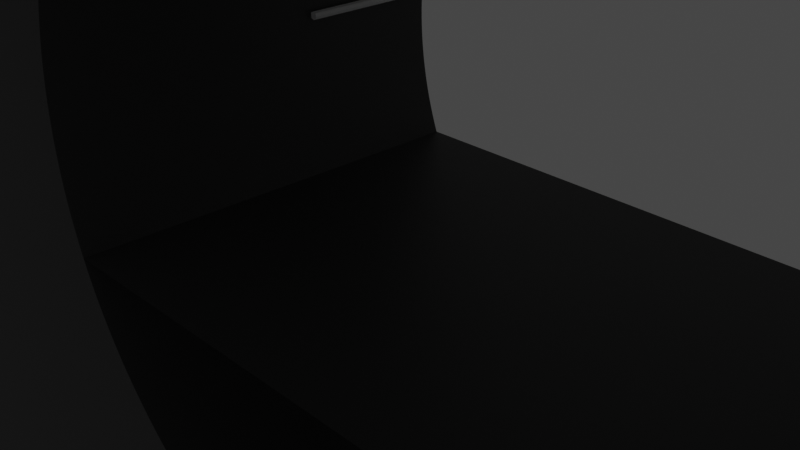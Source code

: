 # Source: sangaku_tunnel_exit.blend  (saved by Blender 3.4.6; exported with 4.5.12 LTS)
import bpy
from mathutils import Matrix  # noqa: F401  (used for matrix-valued properties, if any)

bpy.ops.wm.read_factory_settings(use_empty=True)
scene = bpy.context.scene
scene.name = 'Scene'

# ---- collections
col_collection = bpy.data.collections.new('Collection'); scene.collection.children.link(col_collection)

# ---- materials (node trees are filled in below, after node groups)
mat_tunnel = bpy.data.materials.new('Tunnel')
mat_tunnel.alpha_threshold = 0.0
mat_tunnel.use_transparent_shadow = False
mat_tunnel.roughness = 0.5
mat_tunnel.line_color = (0.0, 0.0, 0.0, 1.0)
mat_light = bpy.data.materials.new('Light')
mat_light.use_transparent_shadow = False

# ---- material node trees
mat_tunnel.use_nodes = True; mat_tunnel.node_tree.nodes.clear()
_N = mat_tunnel.node_tree.nodes; _L = mat_tunnel.node_tree.links
n0 = _N.new('ShaderNodeOutputMaterial'); n0.name = 'Material Output'; n0.location = (300, 300)
n1 = _N.new('ShaderNodeBsdfPrincipled'); n1.name = 'Principled BSDF'; n1.location = (10, 300)
n1.distribution = 'GGX'
n1.subsurface_method = 'RANDOM_WALK_SKIN'
n1.inputs[0].default_value = (0.04323, 0.04323, 0.04323, 1.0)
n1.inputs[3].default_value = 1.45
n1.inputs[27].default_value = (0.0, 0.0, 0.0, 1.0)
n1.inputs[28].default_value = 1.0
_L.new(n1.outputs[0], n0.inputs[0])
n0.is_active_output = True
mat_light.use_nodes = True; mat_light.node_tree.nodes.clear()
_N = mat_light.node_tree.nodes; _L = mat_light.node_tree.links
n0 = _N.new('ShaderNodeBsdfPrincipled'); n0.name = 'プリンシプルBSDF'; n0.location = (10, 300)
n0.distribution = 'GGX'
n0.subsurface_method = 'RANDOM_WALK_SKIN'
n0.inputs[0].default_value = (1.0, 1.0, 1.0, 1.0)
n0.inputs[3].default_value = 1.45
n0.inputs[27].default_value = (0.0, 0.0, 0.0, 1.0)
n0.inputs[28].default_value = 1.0
n1 = _N.new('ShaderNodeOutputMaterial'); n1.name = 'マテリアル出力'; n1.location = (300, 300)
_L.new(n0.outputs[0], n1.inputs[0])
n1.is_active_output = True

# ---- world
world_world = bpy.data.worlds.new('World'); scene.world = world_world
world_world.use_nodes = True; world_world.node_tree.nodes.clear()
_N = world_world.node_tree.nodes; _L = world_world.node_tree.links
n0 = _N.new('ShaderNodeOutputWorld'); n0.name = 'World Output'; n0.location = (300, 300)
n1 = _N.new('ShaderNodeBackground'); n1.name = 'Background'; n1.location = (10, 300)
n1.inputs[0].default_value = (0.05088, 0.05088, 0.05088, 1.0)
_L.new(n1.outputs[0], n0.inputs[0])
n0.is_active_output = True
world_world.color = (0.05088, 0.05088, 0.05088)
world_world.use_sun_shadow = False
world_world.sun_shadow_jitter_overblur = 0.0

# ---- cameras
cam_camera = bpy.data.cameras.new('Camera')
cam_camera.clip_end = 100.0
cam_camera.ortho_scale = 7.314

# ---- lights
light_light = bpy.data.lights.new('Light', 'POINT')
light_light.transmission_factor = 0.0
light_light.energy = 1000.0
light_light.shadow_soft_size = 0.1
light_light.shadow_maximum_resolution = 0.006
light_light.use_absolute_resolution = True

# ---- meshes
me_x = bpy.data.meshes.new('平面')
me_x.from_pydata([(-1.0, -1.0, 0.0), (1.0, -1.0, 0.0), (-1.0, 1.0, 0.0), (1.0, 1.0, 0.0)], [], [(0, 1, 3, 2)])
_uv = me_x.uv_layers.new(name='UVマップ')
_uv.uv.foreach_set('vector', [0.0, 0.0, 1.0, 0.0, 1.0, 1.0, 0.0, 1.0])
me_x.materials.append(mat_tunnel)
me_x.update()
me_x_1 = bpy.data.meshes.new('円柱')
me_x_1.from_pydata([(0.0, 0.05, -0.75), (0.0, 0.05, 0.75), (0.03536, 0.03536, -0.75), (0.03536, 0.03536, 0.75), (0.05, 0.0, -0.75), (0.05, 0.0, 0.75), (0.03536, -0.03536, -0.75), (0.03536, -0.03536, 0.75), (0.0, -0.05, -0.75), (0.0, -0.05, 0.75), (-0.03536, -0.03536, -0.75), (-0.03536, -0.03536, 0.75), (-0.05, 0.0, -0.75), (-0.05, 0.0, 0.75), (-0.03536, 0.03536, -0.75), (-0.03536, 0.03536, 0.75)], [], [(0, 1, 3, 2), (2, 3, 5, 4), (4, 5, 7, 6), (6, 7, 9, 8), (8, 9, 11, 10), (10, 11, 13, 12), (3, 1, 15, 13, 11, 9, 7, 5), (12, 13, 15, 14), (14, 15, 1, 0), (0, 2, 4, 6, 8, 10, 12, 14)])
_uv = me_x_1.uv_layers.new(name='UVマップ')
_uv.uv.foreach_set('vector', [1.0, 0.5, 1.0, 1.0, 0.875, 1.0, 0.875, 0.5, 0.875, 0.5, 0.875, 1.0, 0.75, 1.0, 0.75, 0.5, 0.75, 0.5, 0.75, 1.0, 0.625, 1.0, 0.625, 0.5, 0.625, 0.5, 0.625, 1.0, 0.5, 1.0, 0.5, 0.5, 0.5, 0.5, 0.5, 1.0, 0.375, 1.0, 0.375, 0.5, 0.375, 0.5, 0.375, 1.0, 0.25, 1.0, 0.25, 0.5, 0.4197, 0.4197, 0.25, 0.49, 0.08029, 0.4197, 0.01, 0.25, 0.08029, 0.08029, 0.25, 0.01, 0.4197, 0.08029, 0.49, 0.25, 0.25, 0.5, 0.25, 1.0, 0.125, 1.0, 0.125, 0.5, 0.125, 0.5, 0.125, 1.0, 0.0, 1.0, 0.0, 0.5, 0.75, 0.49, 0.9197, 0.4197, 0.99, 0.25, 0.9197, 0.08029, 0.75, 0.01, 0.5803, 0.08029, 0.51, 0.25, 0.5803, 0.4197])
me_x_1.materials.append(mat_light)
me_x_1.update()
me_002 = bpy.data.meshes.new('円柱.002')
me_002.from_pydata([(0.0, 0.05, -0.75), (0.0, 0.05, 0.75), (0.03536, 0.03536, -0.75), (0.03536, 0.03536, 0.75), (0.05, 0.0, -0.75), (0.05, 0.0, 0.75), (0.03536, -0.03536, -0.75), (0.03536, -0.03536, 0.75), (0.0, -0.05, -0.75), (0.0, -0.05, 0.75), (-0.03536, -0.03536, -0.75), (-0.03536, -0.03536, 0.75), (-0.05, 0.0, -0.75), (-0.05, 0.0, 0.75), (-0.03536, 0.03536, -0.75), (-0.03536, 0.03536, 0.75)], [], [(0, 1, 3, 2), (2, 3, 5, 4), (4, 5, 7, 6), (6, 7, 9, 8), (8, 9, 11, 10), (10, 11, 13, 12), (3, 1, 15, 13, 11, 9, 7, 5), (12, 13, 15, 14), (14, 15, 1, 0), (0, 2, 4, 6, 8, 10, 12, 14)])
_uv = me_002.uv_layers.new(name='UVマップ')
_uv.uv.foreach_set('vector', [1.0, 0.5, 1.0, 1.0, 0.875, 1.0, 0.875, 0.5, 0.875, 0.5, 0.875, 1.0, 0.75, 1.0, 0.75, 0.5, 0.75, 0.5, 0.75, 1.0, 0.625, 1.0, 0.625, 0.5, 0.625, 0.5, 0.625, 1.0, 0.5, 1.0, 0.5, 0.5, 0.5, 0.5, 0.5, 1.0, 0.375, 1.0, 0.375, 0.5, 0.375, 0.5, 0.375, 1.0, 0.25, 1.0, 0.25, 0.5, 0.4197, 0.4197, 0.25, 0.49, 0.08029, 0.4197, 0.01, 0.25, 0.08029, 0.08029, 0.25, 0.01, 0.4197, 0.08029, 0.49, 0.25, 0.25, 0.5, 0.25, 1.0, 0.125, 1.0, 0.125, 0.5, 0.125, 0.5, 0.125, 1.0, 0.0, 1.0, 0.0, 0.5, 0.75, 0.49, 0.9197, 0.4197, 0.99, 0.25, 0.9197, 0.08029, 0.75, 0.01, 0.5803, 0.08029, 0.51, 0.25, 0.5803, 0.4197])
me_002.materials.append(mat_light)
me_002.update()
me_001 = bpy.data.meshes.new('立方体.001')
me_001.from_pydata([(-2.5, -2.5, -2.5), (-2.5, -2.5, 2.5), (-2.5, 2.5, -2.5), (-2.5, 2.5, 2.5), (2.5, -2.5, -2.5), (2.5, -2.5, 2.5), (2.5, 2.5, -2.5), (2.5, 2.5, 2.5), (-0.5622, 2.5, 0.2864), (-0.5625, 2.5, 0.3125), (-0.5622, 2.5, 0.3386), (-0.5612, 2.5, 0.2604), (-0.5612, 2.5, 0.3646), (-0.5596, 2.5, 0.2343), (-0.5574, 2.5, 0.2084), (-0.5574, 2.5, 0.4166), (-0.551, 2.5, 0.1566), (-0.551, 2.5, 0.4684), (-0.5545, 2.5, 0.1824), (-0.5545, 2.5, 0.4426), (-0.5596, 2.5, 0.3907), (-0.5421, 2.5, 0.5198), (-0.5367, 2.5, 0.0797), (-0.5307, 2.5, 0.5707), (-0.5421, 2.5, 0.1052), (-0.5367, 2.5, 0.5453), (-0.524, 2.5, 0.02912), (-0.5089, 2.5, -0.02079), (-0.5089, 2.5, 0.6458), (-0.5167, 2.5, 0.004073), (-0.5167, 2.5, 0.6209), (-0.5307, 2.5, 0.05433), (-0.524, 2.5, 0.5959), (-0.5004, 2.5, -0.04545), (-0.5469, 2.5, 0.1309), (-0.5469, 2.5, 0.4941), (-0.5004, 2.5, 0.6704), (-0.4913, 2.5, -0.06989), (-0.4913, 2.5, 0.6949), (-0.4713, 2.5, -0.1181), (-0.4713, 2.5, 0.7431), (-0.4816, 2.5, -0.0941), (-0.4816, 2.5, 0.7191), (-0.4491, 2.5, -0.1652), (-0.4491, 2.5, 0.7902), (-0.4245, 2.5, -0.2112), (-0.4245, 2.5, 0.8362), (-0.437, 2.5, -0.1884), (-0.437, 2.5, 0.8134), (-0.4605, 2.5, -0.1418), (-0.4605, 2.5, 0.7668), (-0.3977, 2.5, 0.8809), (-0.3834, 2.5, -0.2778), (-0.3687, 2.5, 0.9243), (-0.3977, 2.5, -0.2559), (-0.3834, 2.5, 0.9028), (-0.3376, 2.5, 0.9662), (-0.3534, 2.5, -0.3204), (-0.3045, 2.5, 1.006), (-0.2695, 2.5, 1.045), (-0.2873, 2.5, 1.026), (-0.3213, 2.5, 0.9865), (-0.3687, 2.5, -0.2993), (-0.3534, 2.5, 0.9454), (-0.4113, 2.5, -0.2337), (-0.4113, 2.5, 0.8587), (-0.2135, 2.5, 1.1), (-0.2326, 2.5, 1.082), (-0.174, 2.5, 1.134), (-0.1329, 2.5, 1.166), (-0.1537, 2.5, 1.15), (-0.194, 2.5, 1.117), (-0.09029, 2.5, 1.196), (-0.04623, 2.5, 1.224), (-0.06844, 2.5, 1.21), (-0.000859, 2.5, 1.25), (0.04572, 2.5, 1.273), (0.02229, 2.5, 1.262), (-0.0237, 2.5, 1.237), (-0.1118, 2.5, 1.181), (0.1176, 2.5, 1.304), (0.0934, 2.5, 1.294), (0.1667, 2.5, 1.321), (0.2166, 2.5, 1.337), (0.1916, 2.5, 1.329), (0.1421, 2.5, 1.313), (0.2672, 2.5, 1.349), (0.3184, 2.5, 1.359), (0.2927, 2.5, 1.355), (0.3699, 2.5, 1.367), (0.4218, 2.5, 1.372), (0.3959, 2.5, 1.37), (0.3441, 2.5, 1.363), (0.2418, 2.5, 1.343), (0.06943, 2.5, 1.284), (0.5, 2.5, 1.375), (0.4739, 2.5, 1.375), (0.5521, 2.5, 1.374), (0.6041, 2.5, 1.37), (0.5782, 2.5, 1.372), (0.5261, 2.5, 1.375), (0.6559, 2.5, 1.363), (0.7073, 2.5, 1.355), (0.6816, 2.5, 1.359), (0.7582, 2.5, 1.343), (0.8084, 2.5, 1.329), (0.7834, 2.5, 1.337), (0.7328, 2.5, 1.349), (0.6301, 2.5, 1.367), (0.8824, 2.5, 1.304), (0.8579, 2.5, 1.313), (0.9306, 2.5, 1.284), (0.9777, 2.5, 1.262), (0.9543, 2.5, 1.273), (0.9066, 2.5, 1.294), (1.024, 2.5, 1.237), (1.068, 2.5, 1.21), (1.046, 2.5, 1.224), (1.112, 2.5, 1.181), (1.133, 2.5, 1.166), (1.09, 2.5, 1.196), (1.001, 2.5, 1.25), (0.8333, 2.5, 1.321), (0.4479, 2.5, 1.374), (-0.2513, 2.5, 1.064), (-0.3376, 2.5, -0.3412), (-0.3213, 2.5, -0.3615), (-0.3045, 2.5, -0.3815), (-0.2873, 2.5, -0.401), (-0.2326, 2.5, -0.457), (-0.2513, 2.5, -0.4388), (-0.2695, 2.5, -0.4201), (-0.194, 2.5, -0.492), (-0.1537, 2.5, -0.5251), (-0.174, 2.5, -0.5088), (-0.1118, 2.5, -0.5562), (-0.04623, 2.5, -0.5988), (-0.06844, 2.5, -0.5852), (-0.09029, 2.5, -0.5709), (-0.1329, 2.5, -0.5409), (-0.2135, 2.5, -0.4748), (-0.000859, 2.5, -0.6245), (0.04572, 2.5, -0.648), (0.02229, 2.5, -0.6366), (0.0934, 2.5, -0.6691), (0.1421, 2.5, -0.6879), (0.1176, 2.5, -0.6788), (0.06943, 2.5, -0.6588), (0.1916, 2.5, -0.7042), (0.2672, 2.5, -0.7242), (0.2418, 2.5, -0.7182), (0.2166, 2.5, -0.7115), (0.3184, 2.5, -0.7344), (0.3699, 2.5, -0.742), (0.3441, 2.5, -0.7385), (0.2927, 2.5, -0.7296), (0.1667, 2.5, -0.6964), (-0.0237, 2.5, -0.612), (0.4218, 2.5, -0.7471), (0.4739, 2.5, -0.7497), (0.4479, 2.5, -0.7487), (0.5261, 2.5, -0.7497), (0.6041, 2.5, -0.7449), (0.5782, 2.5, -0.7471), (0.5521, 2.5, -0.7487), (0.5, 2.5, -0.75), (0.6559, 2.5, -0.7385), (0.7073, 2.5, -0.7296), (0.6816, 2.5, -0.7344), (0.7582, 2.5, -0.7182), (0.8333, 2.5, -0.6964), (0.8084, 2.5, -0.7042), (0.7834, 2.5, -0.7115), (0.7328, 2.5, -0.7242), (0.6301, 2.5, -0.742), (0.8824, 2.5, -0.6788), (0.9306, 2.5, -0.6588), (0.9066, 2.5, -0.6691), (0.9777, 2.5, -0.6366), (1.046, 2.5, -0.5988), (1.024, 2.5, -0.612), (1.001, 2.5, -0.6245), (0.9543, 2.5, -0.648), (1.09, 2.5, -0.5709), (1.133, 2.5, -0.5409), (1.112, 2.5, -0.5562), (1.174, 2.5, -0.5088), (1.174, 2.5, 1.134), (1.154, 2.5, -0.5251), (1.154, 2.5, 1.15), (1.068, 2.5, -0.5852), (0.8579, 2.5, -0.6879), (0.3959, 2.5, -0.7449), (1.214, 2.5, -0.4748), (1.214, 2.5, 1.1), (1.251, 2.5, -0.4388), (1.251, 2.5, 1.064), (1.233, 2.5, -0.457), (1.233, 2.5, 1.082), (1.305, 2.5, 1.006), (1.287, 2.5, -0.401), (1.287, 2.5, 1.026), (1.338, 2.5, -0.3412), (1.321, 2.5, -0.3615), (1.338, 2.5, 0.9662), (1.305, 2.5, -0.3815), (1.321, 2.5, 0.9865), (1.27, 2.5, -0.4201), (1.27, 2.5, 1.045), (1.369, 2.5, -0.2993), (1.369, 2.5, 0.9243), (1.398, 2.5, -0.2559), (1.398, 2.5, 0.8809), (1.383, 2.5, -0.2778), (1.383, 2.5, 0.9028), (1.437, 2.5, 0.8134), (1.424, 2.5, -0.2112), (1.424, 2.5, 0.8362), (1.46, 2.5, -0.1418), (1.449, 2.5, -0.1652), (1.46, 2.5, 0.7668), (1.437, 2.5, -0.1884), (1.449, 2.5, 0.7902), (1.411, 2.5, -0.2337), (1.411, 2.5, 0.8587), (1.353, 2.5, -0.3204), (1.353, 2.5, 0.9454), (1.482, 2.5, -0.0941), (1.482, 2.5, 0.7191), (1.5, 2.5, -0.04545), (1.5, 2.5, 0.6704), (1.491, 2.5, -0.06989), (1.491, 2.5, 0.6949), (1.517, 2.5, 0.004073), (1.517, 2.5, 0.6209), (1.537, 2.5, 0.5453), (1.531, 2.5, 0.05433), (1.531, 2.5, 0.5707), (1.524, 2.5, 0.02912), (1.524, 2.5, 0.5959), (1.509, 2.5, -0.02079), (1.509, 2.5, 0.6458), (1.547, 2.5, 0.1309), (1.542, 2.5, 0.1052), (1.547, 2.5, 0.4941), (1.555, 2.5, 0.1824), (1.555, 2.5, 0.4426), (1.551, 2.5, 0.1566), (1.551, 2.5, 0.4684), (1.56, 2.5, 0.2343), (1.56, 2.5, 0.3907), (1.562, 2.5, 0.3125), (1.562, 2.5, 0.2864), (1.562, 2.5, 0.3386), (1.561, 2.5, 0.2604), (1.561, 2.5, 0.3646), (1.557, 2.5, 0.4166), (1.557, 2.5, 0.2084), (1.542, 2.5, 0.5198), (1.471, 2.5, -0.1181), (1.537, 2.5, 0.0797), (1.471, 2.5, 0.7431), (1.194, 2.5, 1.117), (1.194, 2.5, -0.492), (-0.5367, -2.5, 0.5453), (-0.5167, -2.5, 0.6209), (-0.524, -2.5, 0.5959), (-0.5307, -2.5, 0.5707), (-0.5004, -2.5, 0.6704), (-0.4816, -2.5, 0.7191), (-0.4713, -2.5, 0.7431), (-0.4913, -2.5, 0.6949), (-0.5089, -2.5, 0.6458), (-0.4605, -2.5, 0.7668), (-0.437, -2.5, 0.8134), (-0.4491, -2.5, 0.7902), (-0.3977, -2.5, 0.8809), (-0.4113, -2.5, 0.8587), (-0.4245, -2.5, 0.8362), (-0.3687, -2.5, 0.9243), (-0.3376, -2.5, 0.9662), (-0.3213, -2.5, 0.9865), (-0.3534, -2.5, 0.9454), (-0.3834, -2.5, 0.9028), (-0.3045, -2.5, 1.006), (-0.2695, -2.5, 1.045), (-0.2873, -2.5, 1.026), (-0.2135, -2.5, 1.1), (-0.2326, -2.5, 1.082), (-0.2513, -2.5, 1.064), (-0.174, -2.5, 1.134), (-0.1329, -2.5, 1.166), (-0.1118, -2.5, 1.181), (-0.1537, -2.5, 1.15), (-0.194, -2.5, 1.117), (-0.04623, -2.5, 1.224), (-0.06844, -2.5, 1.21), (0.02229, -2.5, 1.262), (-0.000859, -2.5, 1.25), (-0.0237, -2.5, 1.237), (0.06943, -2.5, 1.284), (0.1176, -2.5, 1.304), (0.1421, -2.5, 1.313), (0.0934, -2.5, 1.294), (0.04572, -2.5, 1.273), (-0.09029, -2.5, 1.196), (0.1667, -2.5, 1.321), (0.2166, -2.5, 1.337), (0.1916, -2.5, 1.329), (0.2927, -2.5, 1.355), (0.2672, -2.5, 1.349), (0.2418, -2.5, 1.343), (0.3441, -2.5, 1.363), (0.3959, -2.5, 1.37), (0.4218, -2.5, 1.372), (0.3699, -2.5, 1.367), (0.3184, -2.5, 1.359), (0.5, -2.5, 1.375), (0.4739, -2.5, 1.375), (0.5782, -2.5, 1.372), (0.5521, -2.5, 1.374), (0.5261, -2.5, 1.375), (0.6301, -2.5, 1.367), (0.6816, -2.5, 1.359), (0.7073, -2.5, 1.355), (0.6559, -2.5, 1.363), (0.6041, -2.5, 1.37), (0.4479, -2.5, 1.374), (0.7834, -2.5, -0.7115), (0.7582, -2.5, -0.7182), (0.7582, -2.5, 1.343), (0.8084, -2.5, 1.329), (0.8333, -2.5, -0.6964), (0.8333, -2.5, 1.321), (0.8084, -2.5, -0.7042), (0.7834, -2.5, 1.337), (0.8824, -2.5, -0.6788), (0.9066, -2.5, 1.294), (0.9066, -2.5, -0.6691), (0.8824, -2.5, 1.304), (0.9543, -2.5, -0.648), (0.9777, -2.5, 1.262), (0.9777, -2.5, -0.6366), (0.9543, -2.5, 1.273), (0.9306, -2.5, -0.6588), (0.9306, -2.5, 1.284), (0.8579, -2.5, -0.6879), (0.8579, -2.5, 1.313), (0.7328, -2.5, -0.7242), (0.7328, -2.5, 1.349), (1.046, -2.5, -0.5988), (1.046, -2.5, 1.224), (1.024, -2.5, -0.612), (1.024, -2.5, 1.237), (1.112, -2.5, -0.5562), (1.09, -2.5, -0.5709), (1.09, -2.5, 1.196), (1.068, -2.5, -0.5852), (1.068, -2.5, 1.21), (1.133, -2.5, 1.166), (1.154, -2.5, -0.5251), (1.154, -2.5, 1.15), (1.194, -2.5, -0.492), (1.214, -2.5, 1.1), (1.214, -2.5, -0.4748), (1.194, -2.5, 1.117), (1.174, -2.5, -0.5088), (1.174, -2.5, 1.134), (1.133, -2.5, -0.5409), (1.112, -2.5, 1.181), (1.27, -2.5, -0.4201), (1.27, -2.5, 1.045), (1.251, -2.5, -0.4388), (1.251, -2.5, 1.064), (1.321, -2.5, -0.3615), (1.305, -2.5, -0.3815), (1.305, -2.5, 1.006), (1.287, -2.5, -0.401), (1.287, -2.5, 1.026), (1.338, -2.5, 0.9662), (1.353, -2.5, -0.3204), (1.353, -2.5, 0.9454), (1.383, -2.5, -0.2778), (1.383, -2.5, 0.9028), (1.398, -2.5, -0.2559), (1.398, -2.5, 0.8809), (1.369, -2.5, -0.2993), (1.369, -2.5, 0.9243), (1.338, -2.5, -0.3412), (1.321, -2.5, 0.9865), (1.233, -2.5, -0.457), (1.233, -2.5, 1.082), (1.424, -2.5, -0.2112), (1.437, -2.5, 0.8134), (1.437, -2.5, -0.1884), (1.424, -2.5, 0.8362), (1.471, -2.5, -0.1181), (1.471, -2.5, 0.7431), (1.46, -2.5, -0.1418), (1.46, -2.5, 0.7668), (1.449, -2.5, -0.1652), (1.449, -2.5, 0.7902), (1.5, -2.5, -0.04545), (1.491, -2.5, -0.06989), (1.491, -2.5, 0.6949), (1.509, -2.5, 0.6458), (1.517, -2.5, 0.004073), (1.517, -2.5, 0.6209), (1.509, -2.5, -0.02079), (1.5, -2.5, 0.6704), (1.482, -2.5, -0.0941), (1.482, -2.5, 0.7191), (1.531, -2.5, 0.05433), (1.537, -2.5, 0.5453), (1.537, -2.5, 0.0797), (1.531, -2.5, 0.5707), (1.551, -2.5, 0.1566), (1.551, -2.5, 0.4684), (1.547, -2.5, 0.1309), (1.547, -2.5, 0.4941), (1.542, -2.5, 0.1052), (1.542, -2.5, 0.5198), (1.56, -2.5, 0.2343), (1.557, -2.5, 0.2084), (1.557, -2.5, 0.4166), (1.561, -2.5, 0.3646), (1.562, -2.5, 0.3125), (1.562, -2.5, 0.3386), (1.561, -2.5, 0.2604), (1.562, -2.5, 0.2864), (1.555, -2.5, 0.1824), (1.56, -2.5, 0.3907), (1.555, -2.5, 0.4426), (1.524, -2.5, 0.02912), (1.524, -2.5, 0.5959), (1.411, -2.5, -0.2337), (1.411, -2.5, 0.8587), (1.001, -2.5, 1.25), (1.001, -2.5, -0.6245), (-0.5625, -2.5, 0.3125), (-0.5612, -2.5, 0.2604), (-0.5622, -2.5, 0.2864), (-0.5622, -2.5, 0.3386), (-0.5574, -2.5, 0.2084), (-0.5596, -2.5, 0.2343), (-0.5596, -2.5, 0.3907), (-0.5612, -2.5, 0.3646), (-0.5574, -2.5, 0.4166), (-0.5545, -2.5, 0.4426), (-0.551, -2.5, 0.1566), (-0.551, -2.5, 0.4684), (-0.5307, -2.5, 0.05433), (-0.5367, -2.5, 0.0797), (-0.5421, -2.5, 0.1052), (-0.5421, -2.5, 0.5198), (-0.5469, -2.5, 0.1309), (-0.5469, -2.5, 0.4941), (-0.5545, -2.5, 0.1824), (-0.5167, -2.5, 0.004073), (-0.4913, -2.5, -0.06989), (-0.5004, -2.5, -0.04545), (-0.5089, -2.5, -0.02079), (-0.4713, -2.5, -0.1181), (-0.4491, -2.5, -0.1652), (-0.437, -2.5, -0.1884), (-0.4605, -2.5, -0.1418), (-0.4816, -2.5, -0.0941), (-0.3977, -2.5, -0.2559), (-0.4113, -2.5, -0.2337), (-0.3687, -2.5, -0.2993), (-0.3834, -2.5, -0.2778), (-0.3213, -2.5, -0.3615), (-0.3376, -2.5, -0.3412), (-0.2695, -2.5, -0.4201), (-0.2873, -2.5, -0.401), (-0.3045, -2.5, -0.3815), (-0.3534, -2.5, -0.3204), (-0.4245, -2.5, -0.2112), (-0.524, -2.5, 0.02912), (-0.2326, -2.5, -0.457), (-0.174, -2.5, -0.5088), (-0.194, -2.5, -0.492), (-0.2135, -2.5, -0.4748), (-0.1329, -2.5, -0.5409), (-0.09029, -2.5, -0.5709), (-0.06844, -2.5, -0.5852), (-0.1118, -2.5, -0.5562), (-0.1537, -2.5, -0.5251), (-0.000859, -2.5, -0.6245), (-0.0237, -2.5, -0.612), (0.04572, -2.5, -0.648), (0.02229, -2.5, -0.6366), (0.1176, -2.5, -0.6788), (0.0934, -2.5, -0.6691), (0.1916, -2.5, -0.7042), (0.1667, -2.5, -0.6964), (0.1421, -2.5, -0.6879), (0.06943, -2.5, -0.6588), (-0.04623, -2.5, -0.5988), (0.2418, -2.5, -0.7182), (0.3184, -2.5, -0.7344), (0.2927, -2.5, -0.7296), (0.2672, -2.5, -0.7242), (0.3699, -2.5, -0.742), (0.4218, -2.5, -0.7471), (0.4479, -2.5, -0.7487), (0.3959, -2.5, -0.7449), (0.3441, -2.5, -0.7385), (0.5261, -2.5, -0.7497), (0.5, -2.5, -0.75), (0.5782, -2.5, -0.7471), (0.5521, -2.5, -0.7487), (0.6559, -2.5, -0.7385), (0.6301, -2.5, -0.742), (0.6816, -2.5, -0.7344), (0.7073, -2.5, -0.7296), (0.6041, -2.5, -0.7449), (0.4739, -2.5, -0.7497), (0.2166, -2.5, -0.7115), (-0.2513, -2.5, -0.4388)], [], [(0, 1, 3, 2), (194, 7, 6, 185, 184, 188, 186, 263, 193, 197, 195, 207, 200, 205, 203, 202, 225, 209, 213, 211, 223, 216, 221, 219, 218, 259, 227, 231, 229, 240, 233, 238, 236, 260, 243, 242, 247, 245, 257, 249, 254, 252, 251, 253, 255, 250, 256, 246, 248, 244, 258, 235, 237, 239, 234, 241, 230, 232, 228, 261, 220, 222, 215, 217, 224, 212, 214, 210, 226, 204, 206, 199, 201, 208, 196, 198), (185, 6, 2, 3, 7, 194, 262, 187, 189, 119, 118, 120, 116, 117, 115, 121, 112, 113, 111, 114, 109, 110, 122, 105, 106, 104, 107, 102, 103, 101, 108, 98, 99, 97, 100, 95, 96, 123, 90, 91, 89, 92, 87, 88, 86, 93, 83, 84, 82, 85, 80, 81, 94, 76, 77, 75, 78, 73, 74, 72, 79, 69, 70, 68, 71, 66, 67, 124, 59, 60, 58, 61, 56, 63, 53, 55, 51, 65, 46, 48, 44, 50, 40, 42, 38, 36, 28, 30, 32, 23, 25, 21, 35, 17, 19, 15, 20, 12, 10, 9, 8, 11, 13, 14, 18, 16, 34, 24, 22, 31, 26, 29, 27, 33, 37, 41, 39, 49, 43, 47, 45, 64, 54, 52, 62, 57, 125, 126, 127, 128, 131, 130, 129, 140, 132, 134, 133, 139, 135, 138, 137, 136, 157, 141, 143, 142, 147, 144, 146, 145, 156, 148, 151, 150, 149, 155, 152, 154, 153, 192, 158, 160, 159, 165, 161, 164, 163, 162, 174, 166, 168, 167, 173, 169, 172, 171, 170, 191, 175, 177, 176, 182, 178, 181, 180, 179, 190, 183), (6, 7, 5, 4), (354, 4, 5, 363, 391, 373, 371, 378, 376, 389, 379, 381, 387, 383, 385, 436, 395, 393, 401, 399, 397, 411, 404, 409, 405, 407, 434, 415, 413, 421, 419, 417, 432, 424, 431, 425, 427, 426, 429, 428, 422, 423, 430, 416, 418, 420, 414, 412, 433, 406, 408, 402, 403, 410, 396, 398, 400, 394, 392, 435, 384, 382, 386, 380, 388, 374, 375, 377, 370, 372, 390, 364, 362, 366, 360, 368), (363, 5, 1, 0, 4, 354, 355, 357, 350, 352, 438, 342, 340, 344, 338, 336, 346, 332, 334, 328, 329, 348, 515, 514, 512, 513, 516, 510, 511, 508, 509, 517, 505, 504, 506, 503, 507, 500, 501, 502, 499, 518, 494, 495, 496, 492, 493, 497, 490, 491, 488, 489, 498, 485, 484, 486, 483, 487, 480, 481, 482, 479, 519, 473, 474, 475, 471, 472, 476, 469, 470, 467, 468, 477, 464, 463, 465, 462, 466, 459, 460, 461, 458, 478, 451, 452, 453, 455, 449, 457, 443, 444, 440, 441, 439, 442, 446, 445, 447, 448, 450, 456, 454, 264, 267, 266, 265, 272, 268, 271, 269, 270, 273, 275, 274, 278, 277, 276, 283, 279, 282, 280, 281, 284, 286, 285, 289, 288, 287, 294, 290, 293, 291, 292, 305, 296, 295, 299, 298, 297, 304, 300, 303, 301, 302, 306, 308, 307, 311, 310, 309, 316, 312, 315, 313, 314, 327, 318, 317, 321, 320, 319, 326, 322, 325, 323, 324, 349, 330, 335, 331, 333, 347, 339, 337, 345, 343, 341, 437, 353, 351, 358, 356, 369, 359, 361, 367, 365), (2, 6, 4, 0), (7, 3, 1, 5), (95, 100, 321, 317), (100, 97, 320, 321), (97, 99, 319, 320), (99, 98, 326, 319), (98, 108, 322, 326), (108, 101, 325, 322), (101, 103, 323, 325), (103, 102, 324, 323), (102, 107, 349, 324), (107, 104, 330, 349), (104, 106, 335, 330), (106, 105, 331, 335), (105, 122, 333, 331), (122, 110, 347, 333), (110, 109, 339, 347), (109, 114, 337, 339), (114, 111, 345, 337), (111, 113, 343, 345), (113, 112, 341, 343), (112, 121, 437, 341), (121, 115, 353, 437), (115, 117, 351, 353), (117, 116, 358, 351), (116, 120, 356, 358), (120, 118, 369, 356), (118, 119, 359, 369), (119, 189, 361, 359), (189, 187, 367, 361), (187, 262, 365, 367), (262, 194, 363, 365), (194, 198, 391, 363), (198, 196, 373, 391), (373, 196, 208, 371), (371, 208, 201, 378), (378, 201, 199, 376), (376, 199, 206, 389), (389, 206, 204, 379), (379, 204, 226, 381), (381, 226, 210, 387), (387, 210, 214, 383), (383, 214, 212, 385), (385, 212, 224, 436), (436, 224, 217, 395), (395, 217, 215, 393), (393, 215, 222, 401), (401, 222, 220, 399), (399, 220, 261, 397), (397, 261, 228, 411), (411, 228, 232, 404), (404, 232, 230, 409), (409, 230, 241, 405), (405, 241, 234, 407), (407, 234, 239, 434), (434, 239, 237, 415), (415, 237, 235, 413), (413, 235, 258, 421), (421, 258, 244, 419), (419, 244, 248, 417), (417, 248, 246, 432), (432, 246, 256, 424), (424, 256, 250, 431), (431, 250, 255, 425), (425, 255, 253, 427), (427, 253, 251, 426), (426, 251, 252, 429), (429, 252, 254, 428), (428, 254, 249, 422), (422, 249, 257, 423), (423, 257, 245, 430), (430, 245, 247, 416), (416, 247, 242, 418), (418, 242, 243, 420), (420, 243, 260, 414), (414, 260, 236, 412), (412, 236, 238, 433), (433, 238, 233, 406), (406, 233, 240, 408), (408, 240, 229, 402), (402, 229, 231, 403), (403, 231, 227, 410), (410, 227, 259, 396), (396, 259, 218, 398), (398, 218, 219, 400), (400, 219, 221, 394), (394, 221, 216, 392), (392, 216, 223, 435), (435, 223, 211, 384), (384, 211, 213, 382), (382, 213, 209, 386), (386, 209, 225, 380), (380, 225, 202, 388), (388, 202, 203, 374), (374, 203, 205, 375), (375, 205, 200, 377), (377, 200, 207, 370), (370, 207, 195, 372), (372, 195, 197, 390), (390, 197, 193, 364), (364, 193, 263, 362), (362, 263, 186, 366), (366, 186, 188, 360), (360, 188, 184, 368), (368, 184, 185, 354), (354, 185, 183, 355), (355, 183, 190, 357), (357, 190, 179, 350), (350, 179, 180, 352), (352, 180, 181, 438), (438, 181, 178, 342), (342, 178, 182, 340), (340, 182, 176, 344), (344, 176, 177, 338), (338, 177, 175, 336), (336, 175, 191, 346), (346, 191, 170, 332), (332, 170, 171, 334), (334, 171, 172, 328), (328, 172, 169, 329), (329, 169, 173, 348), (348, 173, 167, 515), (515, 167, 168, 514), (514, 168, 166, 512), (512, 166, 174, 513), (513, 174, 162, 516), (516, 162, 163, 510), (510, 163, 164, 511), (511, 164, 161, 508), (508, 161, 165, 509), (509, 165, 159, 517), (517, 159, 160, 505), (505, 160, 158, 504), (504, 158, 192, 506), (506, 192, 153, 503), (503, 153, 154, 507), (507, 154, 152, 500), (500, 152, 155, 501), (501, 155, 149, 502), (502, 149, 150, 499), (499, 150, 151, 518), (518, 151, 148, 494), (494, 148, 156, 495), (495, 156, 145, 496), (496, 145, 146, 492), (492, 146, 144, 493), (493, 144, 147, 497), (497, 147, 142, 490), (490, 142, 143, 491), (491, 143, 141, 488), (488, 141, 157, 489), (489, 157, 136, 498), (498, 136, 137, 485), (485, 137, 138, 484), (484, 138, 135, 486), (486, 135, 139, 483), (483, 139, 133, 487), (487, 133, 134, 480), (480, 134, 132, 481), (481, 132, 140, 482), (482, 140, 129, 479), (479, 129, 130, 519), (130, 131, 473, 519), (131, 128, 474, 473), (128, 127, 475, 474), (127, 126, 471, 475), (126, 125, 472, 471), (125, 57, 476, 472), (57, 62, 469, 476), (62, 52, 470, 469), (52, 54, 467, 470), (54, 64, 468, 467), (64, 45, 477, 468), (45, 47, 464, 477), (47, 43, 463, 464), (43, 49, 465, 463), (49, 39, 462, 465), (39, 41, 466, 462), (41, 37, 459, 466), (37, 33, 460, 459), (33, 27, 461, 460), (27, 29, 458, 461), (29, 26, 478, 458), (26, 31, 451, 478), (31, 22, 452, 451), (22, 24, 453, 452), (24, 34, 455, 453), (34, 16, 449, 455), (16, 18, 457, 449), (18, 14, 443, 457), (14, 13, 444, 443), (13, 11, 440, 444), (11, 8, 441, 440), (8, 9, 439, 441), (9, 10, 442, 439), (10, 12, 446, 442), (12, 20, 445, 446), (20, 15, 447, 445), (15, 19, 448, 447), (19, 17, 450, 448), (17, 35, 456, 450), (35, 21, 454, 456), (21, 25, 264, 454), (25, 23, 267, 264), (23, 32, 266, 267), (32, 30, 265, 266), (30, 28, 272, 265), (28, 36, 268, 272), (36, 38, 271, 268), (38, 42, 269, 271), (42, 40, 270, 269), (40, 50, 273, 270), (50, 44, 275, 273), (44, 48, 274, 275), (48, 46, 278, 274), (46, 65, 277, 278), (65, 51, 276, 277), (51, 55, 283, 276), (55, 53, 279, 283), (53, 63, 282, 279), (63, 56, 280, 282), (56, 61, 281, 280), (61, 58, 284, 281), (58, 60, 286, 284), (60, 59, 285, 286), (59, 124, 289, 285), (124, 67, 288, 289), (67, 66, 287, 288), (66, 71, 294, 287), (71, 68, 290, 294), (68, 70, 293, 290), (70, 69, 291, 293), (69, 79, 292, 291), (79, 72, 305, 292), (72, 74, 296, 305), (74, 73, 295, 296), (73, 78, 299, 295), (78, 75, 298, 299), (75, 77, 297, 298), (77, 76, 304, 297), (76, 94, 300, 304), (94, 81, 303, 300), (81, 80, 301, 303), (80, 85, 302, 301), (85, 82, 306, 302), (82, 84, 308, 306), (84, 83, 307, 308), (83, 93, 311, 307), (93, 86, 310, 311), (86, 88, 309, 310), (88, 87, 316, 309), (87, 92, 312, 316), (92, 89, 315, 312), (89, 91, 313, 315), (91, 90, 314, 313), (90, 123, 327, 314), (123, 96, 318, 327), (96, 95, 317, 318)])
_uv = me_001.uv_layers.new(name='UVマップ')
_uv.uv.foreach_set('vector', [0.375, 0.0, 0.625, 0.0, 0.625, 0.25, 0.375, 0.25, 0.555, 0.4357, 0.625, 0.5, 0.375, 0.5, 0.4722, 0.4306, 0.473, 0.4316, 0.4737, 0.4327, 0.4746, 0.4337, 0.4754, 0.4347, 0.4763, 0.4357, 0.4771, 0.4366, 0.4781, 0.4376, 0.479, 0.4385, 0.4799, 0.4394, 0.4809, 0.4402, 0.4819, 0.4411, 0.4829, 0.4419, 0.484, 0.4427, 0.485, 0.4434, 0.4861, 0.4442, 0.4872, 0.4449, 0.4883, 0.4456, 0.4894, 0.4462, 0.4906, 0.4469, 0.4917, 0.4475, 0.4929, 0.448, 0.4941, 0.4486, 0.4953, 0.4491, 0.4965, 0.4496, 0.4977, 0.45, 0.499, 0.4504, 0.5002, 0.4508, 0.5015, 0.4512, 0.5027, 0.4515, 0.504, 0.4518, 0.5053, 0.4521, 0.5065, 0.4523, 0.5078, 0.4525, 0.5091, 0.4527, 0.5104, 0.4529, 0.5117, 0.453, 0.513, 0.4531, 0.5143, 0.4531, 0.5156, 0.4531, 0.5169, 0.4531, 0.5182, 0.4531, 0.5195, 0.453, 0.5208, 0.4529, 0.5221, 0.4527, 0.5234, 0.4525, 0.5247, 0.4523, 0.526, 0.4521, 0.5273, 0.4518, 0.5285, 0.4515, 0.5298, 0.4512, 0.531, 0.4508, 0.5323, 0.4504, 0.5335, 0.45, 0.5347, 0.4496, 0.536, 0.4491, 0.5372, 0.4486, 0.5383, 0.448, 0.5395, 0.4475, 0.5407, 0.4469, 0.5418, 0.4462, 0.5429, 0.4456, 0.544, 0.4449, 0.5451, 0.4442, 0.5462, 0.4434, 0.5473, 0.4427, 0.5483, 0.4419, 0.5493, 0.4411, 0.5503, 0.4402, 0.5513, 0.4394, 0.5523, 0.4385, 0.5532, 0.4376, 0.5541, 0.4366, 0.4722, 0.4306, 0.375, 0.5, 0.375, 0.25, 0.625, 0.25, 0.625, 0.5, 0.555, 0.4357, 0.5559, 0.4347, 0.5567, 0.4337, 0.5575, 0.4327, 0.5583, 0.4316, 0.5591, 0.4306, 0.5598, 0.4295, 0.5605, 0.4284, 0.5612, 0.4273, 0.5618, 0.4262, 0.5625, 0.425, 0.5631, 0.4239, 0.5636, 0.4227, 0.5642, 0.4215, 0.5647, 0.4203, 0.5652, 0.4191, 0.5656, 0.4179, 0.5661, 0.4167, 0.5665, 0.4154, 0.5668, 0.4142, 0.5672, 0.4129, 0.5675, 0.4116, 0.5677, 0.4104, 0.568, 0.4091, 0.5682, 0.4078, 0.5684, 0.4065, 0.5685, 0.4052, 0.5686, 0.4039, 0.5687, 0.4026, 0.5687, 0.4013, 0.5687, 0.4, 0.5687, 0.3987, 0.5687, 0.3974, 0.5686, 0.3961, 0.5685, 0.3948, 0.5684, 0.3935, 0.5682, 0.3922, 0.568, 0.3909, 0.5677, 0.3896, 0.5675, 0.3884, 0.5672, 0.3871, 0.5668, 0.3858, 0.5665, 0.3846, 0.5661, 0.3833, 0.5656, 0.3821, 0.5652, 0.3809, 0.5647, 0.3797, 0.5642, 0.3785, 0.5636, 0.3773, 0.5631, 0.3761, 0.5625, 0.375, 0.5618, 0.3738, 0.5612, 0.3727, 0.5605, 0.3716, 0.5598, 0.3705, 0.5591, 0.3694, 0.5583, 0.3684, 0.5575, 0.3673, 0.5567, 0.3663, 0.5559, 0.3653, 0.555, 0.3643, 0.5541, 0.3634, 0.5532, 0.3624, 0.5523, 0.3615, 0.5513, 0.3606, 0.5503, 0.3598, 0.5493, 0.3589, 0.5483, 0.3581, 0.5473, 0.3573, 0.5462, 0.3566, 0.5451, 0.3558, 0.544, 0.3551, 0.5429, 0.3544, 0.5418, 0.3538, 0.5407, 0.3531, 0.5395, 0.3525, 0.5383, 0.352, 0.5372, 0.3514, 0.536, 0.3509, 0.5347, 0.3504, 0.5335, 0.35, 0.5323, 0.3496, 0.531, 0.3492, 0.5298, 0.3488, 0.5285, 0.3485, 0.5273, 0.3482, 0.526, 0.3479, 0.5247, 0.3477, 0.5234, 0.3475, 0.5221, 0.3473, 0.5208, 0.3471, 0.5195, 0.347, 0.5182, 0.3469, 0.5169, 0.3469, 0.5156, 0.3469, 0.5143, 0.3469, 0.513, 0.3469, 0.5117, 0.347, 0.5104, 0.3471, 0.5091, 0.3473, 0.5078, 0.3474, 0.5065, 0.3477, 0.5053, 0.3479, 0.504, 0.3482, 0.5027, 0.3485, 0.5015, 0.3488, 0.5002, 0.3492, 0.499, 0.3496, 0.4977, 0.35, 0.4965, 0.3504, 0.4953, 0.3509, 0.4941, 0.3514, 0.4929, 0.352, 0.4917, 0.3525, 0.4906, 0.3531, 0.4894, 0.3538, 0.4883, 0.3544, 0.4872, 0.3551, 0.4861, 0.3558, 0.485, 0.3566, 0.484, 0.3573, 0.4829, 0.3581, 0.4819, 0.3589, 0.4809, 0.3598, 0.4799, 0.3606, 0.479, 0.3615, 0.4781, 0.3624, 0.4771, 0.3634, 0.4763, 0.3643, 0.4754, 0.3653, 0.4746, 0.3663, 0.4737, 0.3673, 0.473, 0.3684, 0.4722, 0.3694, 0.4715, 0.3705, 0.4707, 0.3716, 0.4701, 0.3727, 0.4694, 0.3738, 0.4688, 0.375, 0.4682, 0.3761, 0.4676, 0.3773, 0.4671, 0.3785, 0.4665, 0.3797, 0.4661, 0.3809, 0.4656, 0.3821, 0.4652, 0.3833, 0.4648, 0.3846, 0.4644, 0.3858, 0.4641, 0.3871, 0.4638, 0.3884, 0.4635, 0.3896, 0.4633, 0.3909, 0.4631, 0.3922, 0.4629, 0.3935, 0.4628, 0.3948, 0.4626, 0.3961, 0.4626, 0.3974, 0.4625, 0.3987, 0.4625, 0.4, 0.4625, 0.4013, 0.4626, 0.4026, 0.4626, 0.4039, 0.4628, 0.4052, 0.4629, 0.4065, 0.4631, 0.4078, 0.4633, 0.4091, 0.4635, 0.4104, 0.4638, 0.4116, 0.4641, 0.4129, 0.4644, 0.4142, 0.4648, 0.4154, 0.4652, 0.4167, 0.4656, 0.4179, 0.4661, 0.4191, 0.4665, 0.4203, 0.4671, 0.4215, 0.4676, 0.4227, 0.4682, 0.4239, 0.4688, 0.425, 0.4694, 0.4262, 0.4701, 0.4273, 0.4707, 0.4284, 0.4715, 0.4295, 0.375, 0.5, 0.625, 0.5, 0.625, 0.75, 0.375, 0.75, 0.4722, 0.8194, 0.375, 0.75, 0.625, 0.75, 0.555, 0.8143, 0.5541, 0.8134, 0.5532, 0.8124, 0.5523, 0.8115, 0.5513, 0.8106, 0.5503, 0.8098, 0.5493, 0.8089, 0.5483, 0.8081, 0.5473, 0.8073, 0.5462, 0.8066, 0.5451, 0.8058, 0.544, 0.8051, 0.5429, 0.8044, 0.5418, 0.8038, 0.5407, 0.8031, 0.5395, 0.8025, 0.5383, 0.802, 0.5372, 0.8014, 0.536, 0.8009, 0.5347, 0.8004, 0.5335, 0.8, 0.5323, 0.7996, 0.531, 0.7992, 0.5298, 0.7988, 0.5285, 0.7985, 0.5273, 0.7982, 0.526, 0.7979, 0.5247, 0.7977, 0.5234, 0.7974, 0.5221, 0.7973, 0.5208, 0.7971, 0.5195, 0.797, 0.5182, 0.7969, 0.5169, 0.7969, 0.5156, 0.7969, 0.5143, 0.7969, 0.513, 0.7969, 0.5117, 0.797, 0.5104, 0.7971, 0.5091, 0.7973, 0.5078, 0.7974, 0.5065, 0.7977, 0.5053, 0.7979, 0.504, 0.7982, 0.5027, 0.7985, 0.5015, 0.7988, 0.5002, 0.7992, 0.499, 0.7996, 0.4977, 0.8, 0.4965, 0.8004, 0.4953, 0.8009, 0.4941, 0.8014, 0.4929, 0.802, 0.4917, 0.8025, 0.4906, 0.8031, 0.4894, 0.8038, 0.4883, 0.8044, 0.4872, 0.8051, 0.4861, 0.8058, 0.485, 0.8066, 0.484, 0.8073, 0.4829, 0.8081, 0.4819, 0.8089, 0.4809, 0.8098, 0.4799, 0.8106, 0.479, 0.8115, 0.4781, 0.8124, 0.4771, 0.8134, 0.4763, 0.8143, 0.4754, 0.8153, 0.4746, 0.8163, 0.4737, 0.8173, 0.473, 0.8184, 0.555, 0.8143, 0.625, 0.75, 0.625, 1.0, 0.375, 1.0, 0.375, 0.75, 0.4722, 0.8194, 0.4715, 0.8205, 0.4707, 0.8216, 0.4701, 0.8227, 0.4694, 0.8238, 0.4688, 0.825, 0.4682, 0.8261, 0.4676, 0.8273, 0.4671, 0.8285, 0.4665, 0.8297, 0.4661, 0.8309, 0.4656, 0.8321, 0.4652, 0.8333, 0.4648, 0.8346, 0.4644, 0.8358, 0.4641, 0.8371, 0.4638, 0.8384, 0.4635, 0.8396, 0.4633, 0.8409, 0.4631, 0.8422, 0.4629, 0.8435, 0.4628, 0.8448, 0.4626, 0.8461, 0.4626, 0.8474, 0.4625, 0.8487, 0.4625, 0.85, 0.4625, 0.8513, 0.4626, 0.8526, 0.4626, 0.8539, 0.4628, 0.8552, 0.4629, 0.8565, 0.4631, 0.8578, 0.4633, 0.8591, 0.4635, 0.8604, 0.4638, 0.8616, 0.4641, 0.8629, 0.4644, 0.8642, 0.4648, 0.8654, 0.4652, 0.8667, 0.4656, 0.8679, 0.4661, 0.8691, 0.4665, 0.8703, 0.4671, 0.8715, 0.4676, 0.8727, 0.4682, 0.8739, 0.4688, 0.875, 0.4694, 0.8762, 0.4701, 0.8773, 0.4707, 0.8784, 0.4715, 0.8795, 0.4722, 0.8806, 0.473, 0.8816, 0.4737, 0.8827, 0.4746, 0.8837, 0.4754, 0.8847, 0.4763, 0.8857, 0.4771, 0.8866, 0.4781, 0.8876, 0.479, 0.8885, 0.4799, 0.8894, 0.4809, 0.8902, 0.4819, 0.8911, 0.4829, 0.8919, 0.484, 0.8927, 0.485, 0.8934, 0.4861, 0.8942, 0.4872, 0.8949, 0.4883, 0.8956, 0.4894, 0.8962, 0.4906, 0.8969, 0.4917, 0.8975, 0.4929, 0.898, 0.4941, 0.8986, 0.4953, 0.8991, 0.4965, 0.8996, 0.4977, 0.9, 0.499, 0.9004, 0.5002, 0.9008, 0.5015, 0.9012, 0.5027, 0.9015, 0.504, 0.9018, 0.5053, 0.9021, 0.5065, 0.9023, 0.5078, 0.9025, 0.5091, 0.9027, 0.5104, 0.9029, 0.5117, 0.903, 0.513, 0.9031, 0.5143, 0.9031, 0.5156, 0.9031, 0.5169, 0.9031, 0.5182, 0.9031, 0.5195, 0.903, 0.5208, 0.9029, 0.5221, 0.9027, 0.5234, 0.9025, 0.5247, 0.9023, 0.526, 0.9021, 0.5273, 0.9018, 0.5285, 0.9015, 0.5298, 0.9012, 0.531, 0.9008, 0.5323, 0.9004, 0.5335, 0.9, 0.5347, 0.8996, 0.536, 0.8991, 0.5372, 0.8986, 0.5383, 0.898, 0.5395, 0.8975, 0.5407, 0.8969, 0.5418, 0.8962, 0.5429, 0.8956, 0.544, 0.8949, 0.5451, 0.8942, 0.5462, 0.8934, 0.5473, 0.8927, 0.5483, 0.8919, 0.5493, 0.8911, 0.5503, 0.8902, 0.5513, 0.8894, 0.5523, 0.8885, 0.5532, 0.8876, 0.5541, 0.8866, 0.555, 0.8857, 0.5559, 0.8847, 0.5567, 0.8837, 0.5575, 0.8827, 0.5583, 0.8816, 0.5591, 0.8806, 0.5598, 0.8795, 0.5605, 0.8784, 0.5612, 0.8773, 0.5618, 0.8762, 0.5625, 0.875, 0.5631, 0.8739, 0.5636, 0.8727, 0.5642, 0.8715, 0.5647, 0.8703, 0.5652, 0.8691, 0.5656, 0.8679, 0.5661, 0.8667, 0.5665, 0.8654, 0.5668, 0.8642, 0.5672, 0.8629, 0.5675, 0.8616, 0.5677, 0.8604, 0.568, 0.8591, 0.5682, 0.8578, 0.5684, 0.8565, 0.5685, 0.8552, 0.5686, 0.8539, 0.5687, 0.8526, 0.5687, 0.8513, 0.5688, 0.85, 0.5687, 0.8487, 0.5687, 0.8474, 0.5686, 0.8461, 0.5685, 0.8448, 0.5684, 0.8435, 0.5682, 0.8422, 0.568, 0.8409, 0.5677, 0.8396, 0.5675, 0.8384, 0.5672, 0.8371, 0.5668, 0.8358, 0.5665, 0.8346, 0.5661, 0.8333, 0.5656, 0.8321, 0.5652, 0.8309, 0.5647, 0.8297, 0.5642, 0.8285, 0.5636, 0.8273, 0.5631, 0.8261, 0.5625, 0.825, 0.5618, 0.8238, 0.5612, 0.8227, 0.5605, 0.8216, 0.5598, 0.8205, 0.5591, 0.8194, 0.5583, 0.8184, 0.5575, 0.8173, 0.5567, 0.8163, 0.5559, 0.8153, 0.125, 0.5, 0.375, 0.5, 0.375, 0.75, 0.125, 0.75, 0.625, 0.5, 0.875, 0.5, 0.875, 0.75, 0.625, 0.75, 1.0, 0.5417, 0.9961, 0.5417, 0.9961, 0.9583, 1.0, 0.9583, 0.9961, 0.5417, 0.9922, 0.5417, 0.9922, 0.9583, 0.9961, 0.9583, 0.9922, 0.5417, 0.9883, 0.5417, 0.9883, 0.9583, 0.9922, 0.9583, 0.9883, 0.5417, 0.9844, 0.5417, 0.9844, 0.9583, 0.9883, 0.9583, 0.9844, 0.5417, 0.9805, 0.5417, 0.9805, 0.9583, 0.9844, 0.9583, 0.9805, 0.5417, 0.9766, 0.5417, 0.9766, 0.9583, 0.9805, 0.9583, 0.9766, 0.5417, 0.9727, 0.5417, 0.9727, 0.9583, 0.9766, 0.9583, 0.9727, 0.5417, 0.9688, 0.5417, 0.9688, 0.9583, 0.9727, 0.9583, 0.9688, 0.5417, 0.9648, 0.5417, 0.9648, 0.9583, 0.9688, 0.9583, 0.9648, 0.5417, 0.9609, 0.5417, 0.9609, 0.9583, 0.9648, 0.9583, 0.9609, 0.5417, 0.957, 0.5417, 0.957, 0.9583, 0.9609, 0.9583, 0.957, 0.5417, 0.9531, 0.5417, 0.9531, 0.9583, 0.957, 0.9583, 0.9531, 0.5417, 0.9492, 0.5417, 0.9492, 0.9583, 0.9531, 0.9583, 0.9492, 0.5417, 0.9453, 0.5417, 0.9453, 0.9583, 0.9492, 0.9583, 0.9453, 0.5417, 0.9414, 0.5417, 0.9414, 0.9583, 0.9453, 0.9583, 0.9414, 0.5417, 0.9375, 0.5417, 0.9375, 0.9583, 0.9414, 0.9583, 0.9375, 0.5417, 0.9336, 0.5417, 0.9336, 0.9583, 0.9375, 0.9583, 0.9336, 0.5417, 0.9297, 0.5417, 0.9297, 0.9583, 0.9336, 0.9583, 0.9297, 0.5417, 0.9258, 0.5417, 0.9258, 0.9583, 0.9297, 0.9583, 0.9258, 0.5417, 0.9219, 0.5417, 0.9219, 0.9583, 0.9258, 0.9583, 0.9219, 0.5417, 0.918, 0.5417, 0.918, 0.9583, 0.9219, 0.9583, 0.918, 0.5417, 0.9141, 0.5417, 0.9141, 0.9583, 0.918, 0.9583, 0.9141, 0.5417, 0.9102, 0.5417, 0.9102, 0.9583, 0.9141, 0.9583, 0.9102, 0.5417, 0.9062, 0.5417, 0.9062, 0.9583, 0.9102, 0.9583, 0.9062, 0.5417, 0.9023, 0.5417, 0.9023, 0.9583, 0.9062, 0.9583, 0.9023, 0.5417, 0.8984, 0.5417, 0.8984, 0.9583, 0.9023, 0.9583, 0.8984, 0.5417, 0.8945, 0.5417, 0.8945, 0.9583, 0.8984, 0.9583, 0.8945, 0.5417, 0.8906, 0.5417, 0.8906, 0.9583, 0.8945, 0.9583, 0.8906, 0.5417, 0.8867, 0.5417, 0.8867, 0.9583, 0.8906, 0.9583, 0.8867, 0.5417, 0.8828, 0.5417, 0.8828, 0.9583, 0.8867, 0.9583, 0.8828, 0.5417, 0.8789, 0.5417, 0.8789, 0.9583, 0.8828, 0.9583, 0.8789, 0.5417, 0.875, 0.5417, 0.875, 0.9583, 0.8789, 0.9583, 0.875, 0.9583, 0.875, 0.5417, 0.8711, 0.5417, 0.8711, 0.9583, 0.8711, 0.9583, 0.8711, 0.5417, 0.8672, 0.5417, 0.8672, 0.9583, 0.8672, 0.9583, 0.8672, 0.5417, 0.8633, 0.5417, 0.8633, 0.9583, 0.8633, 0.9583, 0.8633, 0.5417, 0.8594, 0.5417, 0.8594, 0.9583, 0.8594, 0.9583, 0.8594, 0.5417, 0.8555, 0.5417, 0.8555, 0.9583, 0.8555, 0.9583, 0.8555, 0.5417, 0.8516, 0.5417, 0.8516, 0.9583, 0.8516, 0.9583, 0.8516, 0.5417, 0.8477, 0.5417, 0.8477, 0.9583, 0.8477, 0.9583, 0.8477, 0.5417, 0.8438, 0.5417, 0.8438, 0.9583, 0.8438, 0.9583, 0.8438, 0.5417, 0.8398, 0.5417, 0.8398, 0.9583, 0.8398, 0.9583, 0.8398, 0.5417, 0.8359, 0.5417, 0.8359, 0.9583, 0.8359, 0.9583, 0.8359, 0.5417, 0.832, 0.5417, 0.832, 0.9583, 0.832, 0.9583, 0.832, 0.5417, 0.8281, 0.5417, 0.8281, 0.9583, 0.8281, 0.9583, 0.8281, 0.5417, 0.8242, 0.5417, 0.8242, 0.9583, 0.8242, 0.9583, 0.8242, 0.5417, 0.8203, 0.5417, 0.8203, 0.9583, 0.8203, 0.9583, 0.8203, 0.5417, 0.8164, 0.5417, 0.8164, 0.9583, 0.8164, 0.9583, 0.8164, 0.5417, 0.8125, 0.5417, 0.8125, 0.9583, 0.8125, 0.9583, 0.8125, 0.5417, 0.8086, 0.5417, 0.8086, 0.9583, 0.8086, 0.9583, 0.8086, 0.5417, 0.8047, 0.5417, 0.8047, 0.9583, 0.8047, 0.9583, 0.8047, 0.5417, 0.8008, 0.5417, 0.8008, 0.9583, 0.8008, 0.9583, 0.8008, 0.5417, 0.7969, 0.5417, 0.7969, 0.9583, 0.7969, 0.9583, 0.7969, 0.5417, 0.793, 0.5417, 0.793, 0.9583, 0.793, 0.9583, 0.793, 0.5417, 0.7891, 0.5417, 0.7891, 0.9583, 0.7891, 0.9583, 0.7891, 0.5417, 0.7852, 0.5417, 0.7852, 0.9583, 0.7852, 0.9583, 0.7852, 0.5417, 0.7812, 0.5417, 0.7812, 0.9583, 0.7812, 0.9583, 0.7812, 0.5417, 0.7773, 0.5417, 0.7773, 0.9583, 0.7773, 0.9583, 0.7773, 0.5417, 0.7734, 0.5417, 0.7734, 0.9583, 0.7734, 0.9583, 0.7734, 0.5417, 0.7695, 0.5417, 0.7695, 0.9583, 0.7695, 0.9583, 0.7695, 0.5417, 0.7656, 0.5417, 0.7656, 0.9583, 0.7656, 0.9583, 0.7656, 0.5417, 0.7617, 0.5417, 0.7617, 0.9583, 0.7617, 0.9583, 0.7617, 0.5417, 0.7578, 0.5417, 0.7578, 0.9583, 0.7578, 0.9583, 0.7578, 0.5417, 0.7539, 0.5417, 0.7539, 0.9583, 0.7539, 0.9583, 0.7539, 0.5417, 0.75, 0.5417, 0.75, 0.9583, 0.75, 0.9583, 0.75, 0.5417, 0.7461, 0.5417, 0.7461, 0.9583, 0.7461, 0.9583, 0.7461, 0.5417, 0.7422, 0.5417, 0.7422, 0.9583, 0.7422, 0.9583, 0.7422, 0.5417, 0.7383, 0.5417, 0.7383, 0.9583, 0.7383, 0.9583, 0.7383, 0.5417, 0.7344, 0.5417, 0.7344, 0.9583, 0.7344, 0.9583, 0.7344, 0.5417, 0.7305, 0.5417, 0.7305, 0.9583, 0.7305, 0.9583, 0.7305, 0.5417, 0.7266, 0.5417, 0.7266, 0.9583, 0.7266, 0.9583, 0.7266, 0.5417, 0.7227, 0.5417, 0.7227, 0.9583, 0.7227, 0.9583, 0.7227, 0.5417, 0.7188, 0.5417, 0.7188, 0.9583, 0.7188, 0.9583, 0.7188, 0.5417, 0.7148, 0.5417, 0.7148, 0.9583, 0.7148, 0.9583, 0.7148, 0.5417, 0.7109, 0.5417, 0.7109, 0.9583, 0.7109, 0.9583, 0.7109, 0.5417, 0.707, 0.5417, 0.707, 0.9583, 0.707, 0.9583, 0.707, 0.5417, 0.7031, 0.5417, 0.7031, 0.9583, 0.7031, 0.9583, 0.7031, 0.5417, 0.6992, 0.5417, 0.6992, 0.9583, 0.6992, 0.9583, 0.6992, 0.5417, 0.6953, 0.5417, 0.6953, 0.9583, 0.6953, 0.9583, 0.6953, 0.5417, 0.6914, 0.5417, 0.6914, 0.9583, 0.6914, 0.9583, 0.6914, 0.5417, 0.6875, 0.5417, 0.6875, 0.9583, 0.6875, 0.9583, 0.6875, 0.5417, 0.6836, 0.5417, 0.6836, 0.9583, 0.6836, 0.9583, 0.6836, 0.5417, 0.6797, 0.5417, 0.6797, 0.9583, 0.6797, 0.9583, 0.6797, 0.5417, 0.6758, 0.5417, 0.6758, 0.9583, 0.6758, 0.9583, 0.6758, 0.5417, 0.6719, 0.5417, 0.6719, 0.9583, 0.6719, 0.9583, 0.6719, 0.5417, 0.668, 0.5417, 0.668, 0.9583, 0.668, 0.9583, 0.668, 0.5417, 0.6641, 0.5417, 0.6641, 0.9583, 0.6641, 0.9583, 0.6641, 0.5417, 0.6602, 0.5417, 0.6602, 0.9583, 0.6602, 0.9583, 0.6602, 0.5417, 0.6562, 0.5417, 0.6562, 0.9583, 0.6562, 0.9583, 0.6562, 0.5417, 0.6523, 0.5417, 0.6523, 0.9583, 0.6523, 0.9583, 0.6523, 0.5417, 0.6484, 0.5417, 0.6484, 0.9583, 0.6484, 0.9583, 0.6484, 0.5417, 0.6445, 0.5417, 0.6445, 0.9583, 0.6445, 0.9583, 0.6445, 0.5417, 0.6406, 0.5417, 0.6406, 0.9583, 0.6406, 0.9583, 0.6406, 0.5417, 0.6367, 0.5417, 0.6367, 0.9583, 0.6367, 0.9583, 0.6367, 0.5417, 0.6328, 0.5417, 0.6328, 0.9583, 0.6328, 0.9583, 0.6328, 0.5417, 0.6289, 0.5417, 0.6289, 0.9583, 0.6289, 0.9583, 0.6289, 0.5417, 0.625, 0.5417, 0.625, 0.9583, 0.625, 0.9583, 0.625, 0.5417, 0.6211, 0.5417, 0.6211, 0.9583, 0.6211, 0.9583, 0.6211, 0.5417, 0.6172, 0.5417, 0.6172, 0.9583, 0.6172, 0.9583, 0.6172, 0.5417, 0.6133, 0.5417, 0.6133, 0.9583, 0.6133, 0.9583, 0.6133, 0.5417, 0.6094, 0.5417, 0.6094, 0.9583, 0.6094, 0.9583, 0.6094, 0.5417, 0.6055, 0.5417, 0.6055, 0.9583, 0.6055, 0.9583, 0.6055, 0.5417, 0.6016, 0.5417, 0.6016, 0.9583, 0.6016, 0.9583, 0.6016, 0.5417, 0.5977, 0.5417, 0.5977, 0.9583, 0.5977, 0.9583, 0.5977, 0.5417, 0.5938, 0.5417, 0.5938, 0.9583, 0.5938, 0.9583, 0.5938, 0.5417, 0.5898, 0.5417, 0.5898, 0.9583, 0.5898, 0.9583, 0.5898, 0.5417, 0.5859, 0.5417, 0.5859, 0.9583, 0.5859, 0.9583, 0.5859, 0.5417, 0.582, 0.5417, 0.582, 0.9583, 0.582, 0.9583, 0.582, 0.5417, 0.5781, 0.5417, 0.5781, 0.9583, 0.5781, 0.9583, 0.5781, 0.5417, 0.5742, 0.5417, 0.5742, 0.9583, 0.5742, 0.9583, 0.5742, 0.5417, 0.5703, 0.5417, 0.5703, 0.9583, 0.5703, 0.9583, 0.5703, 0.5417, 0.5664, 0.5417, 0.5664, 0.9583, 0.5664, 0.9583, 0.5664, 0.5417, 0.5625, 0.5417, 0.5625, 0.9583, 0.5625, 0.9583, 0.5625, 0.5417, 0.5586, 0.5417, 0.5586, 0.9583, 0.5586, 0.9583, 0.5586, 0.5417, 0.5547, 0.5417, 0.5547, 0.9583, 0.5547, 0.9583, 0.5547, 0.5417, 0.5508, 0.5417, 0.5508, 0.9583, 0.5508, 0.9583, 0.5508, 0.5417, 0.5469, 0.5417, 0.5469, 0.9583, 0.5469, 0.9583, 0.5469, 0.5417, 0.543, 0.5417, 0.543, 0.9583, 0.543, 0.9583, 0.543, 0.5417, 0.5391, 0.5417, 0.5391, 0.9583, 0.5391, 0.9583, 0.5391, 0.5417, 0.5352, 0.5417, 0.5352, 0.9583, 0.5352, 0.9583, 0.5352, 0.5417, 0.5312, 0.5417, 0.5312, 0.9583, 0.5312, 0.9583, 0.5312, 0.5417, 0.5273, 0.5417, 0.5273, 0.9583, 0.5273, 0.9583, 0.5273, 0.5417, 0.5234, 0.5417, 0.5234, 0.9583, 0.5234, 0.9583, 0.5234, 0.5417, 0.5195, 0.5417, 0.5195, 0.9583, 0.5195, 0.9583, 0.5195, 0.5417, 0.5156, 0.5417, 0.5156, 0.9583, 0.5156, 0.9583, 0.5156, 0.5417, 0.5117, 0.5417, 0.5117, 0.9583, 0.5117, 0.9583, 0.5117, 0.5417, 0.5078, 0.5417, 0.5078, 0.9583, 0.5078, 0.9583, 0.5078, 0.5417, 0.5039, 0.5417, 0.5039, 0.9583, 0.5039, 0.9583, 0.5039, 0.5417, 0.5, 0.5417, 0.5, 0.9583, 0.5, 0.9583, 0.5, 0.5417, 0.4961, 0.5417, 0.4961, 0.9583, 0.4961, 0.9583, 0.4961, 0.5417, 0.4922, 0.5417, 0.4922, 0.9583, 0.4922, 0.9583, 0.4922, 0.5417, 0.4883, 0.5417, 0.4883, 0.9583, 0.4883, 0.9583, 0.4883, 0.5417, 0.4844, 0.5417, 0.4844, 0.9583, 0.4844, 0.9583, 0.4844, 0.5417, 0.4805, 0.5417, 0.4805, 0.9583, 0.4805, 0.9583, 0.4805, 0.5417, 0.4766, 0.5417, 0.4766, 0.9583, 0.4766, 0.9583, 0.4766, 0.5417, 0.4727, 0.5417, 0.4727, 0.9583, 0.4727, 0.9583, 0.4727, 0.5417, 0.4688, 0.5417, 0.4688, 0.9583, 0.4688, 0.9583, 0.4688, 0.5417, 0.4648, 0.5417, 0.4648, 0.9583, 0.4648, 0.9583, 0.4648, 0.5417, 0.4609, 0.5417, 0.4609, 0.9583, 0.4609, 0.9583, 0.4609, 0.5417, 0.457, 0.5417, 0.457, 0.9583, 0.457, 0.9583, 0.457, 0.5417, 0.4531, 0.5417, 0.4531, 0.9583, 0.4531, 0.9583, 0.4531, 0.5417, 0.4492, 0.5417, 0.4492, 0.9583, 0.4492, 0.9583, 0.4492, 0.5417, 0.4453, 0.5417, 0.4453, 0.9583, 0.4453, 0.9583, 0.4453, 0.5417, 0.4414, 0.5417, 0.4414, 0.9583, 0.4414, 0.9583, 0.4414, 0.5417, 0.4375, 0.5417, 0.4375, 0.9583, 0.4375, 0.9583, 0.4375, 0.5417, 0.4336, 0.5417, 0.4336, 0.9583, 0.4336, 0.9583, 0.4336, 0.5417, 0.4297, 0.5417, 0.4297, 0.9583, 0.4297, 0.9583, 0.4297, 0.5417, 0.4258, 0.5417, 0.4258, 0.9583, 0.4258, 0.9583, 0.4258, 0.5417, 0.4219, 0.5417, 0.4219, 0.9583, 0.4219, 0.9583, 0.4219, 0.5417, 0.418, 0.5417, 0.418, 0.9583, 0.418, 0.9583, 0.418, 0.5417, 0.4141, 0.5417, 0.4141, 0.9583, 0.4141, 0.9583, 0.4141, 0.5417, 0.4102, 0.5417, 0.4102, 0.9583, 0.4102, 0.9583, 0.4102, 0.5417, 0.4062, 0.5417, 0.4062, 0.9583, 0.4062, 0.9583, 0.4062, 0.5417, 0.4023, 0.5417, 0.4023, 0.9583, 0.4023, 0.9583, 0.4023, 0.5417, 0.3984, 0.5417, 0.3984, 0.9583, 0.3984, 0.9583, 0.3984, 0.5417, 0.3945, 0.5417, 0.3945, 0.9583, 0.3945, 0.9583, 0.3945, 0.5417, 0.3906, 0.5417, 0.3906, 0.9583, 0.3906, 0.9583, 0.3906, 0.5417, 0.3867, 0.5417, 0.3867, 0.9583, 0.3867, 0.9583, 0.3867, 0.5417, 0.3828, 0.5417, 0.3828, 0.9583, 0.3828, 0.9583, 0.3828, 0.5417, 0.3789, 0.5417, 0.3789, 0.9583, 0.3789, 0.9583, 0.3789, 0.5417, 0.375, 0.5417, 0.375, 0.9583, 0.375, 0.5417, 0.3711, 0.5417, 0.3711, 0.9583, 0.375, 0.9583, 0.3711, 0.5417, 0.3672, 0.5417, 0.3672, 0.9583, 0.3711, 0.9583, 0.3672, 0.5417, 0.3633, 0.5417, 0.3633, 0.9583, 0.3672, 0.9583, 0.3633, 0.5417, 0.3594, 0.5417, 0.3594, 0.9583, 0.3633, 0.9583, 0.3594, 0.5417, 0.3555, 0.5417, 0.3555, 0.9583, 0.3594, 0.9583, 0.3555, 0.5417, 0.3516, 0.5417, 0.3516, 0.9583, 0.3555, 0.9583, 0.3516, 0.5417, 0.3477, 0.5417, 0.3477, 0.9583, 0.3516, 0.9583, 0.3477, 0.5417, 0.3438, 0.5417, 0.3438, 0.9583, 0.3477, 0.9583, 0.3438, 0.5417, 0.3398, 0.5417, 0.3398, 0.9583, 0.3438, 0.9583, 0.3398, 0.5417, 0.3359, 0.5417, 0.3359, 0.9583, 0.3398, 0.9583, 0.3359, 0.5417, 0.332, 0.5417, 0.332, 0.9583, 0.3359, 0.9583, 0.332, 0.5417, 0.3281, 0.5417, 0.3281, 0.9583, 0.332, 0.9583, 0.3281, 0.5417, 0.3242, 0.5417, 0.3242, 0.9583, 0.3281, 0.9583, 0.3242, 0.5417, 0.3203, 0.5417, 0.3203, 0.9583, 0.3242, 0.9583, 0.3203, 0.5417, 0.3164, 0.5417, 0.3164, 0.9583, 0.3203, 0.9583, 0.3164, 0.5417, 0.3125, 0.5417, 0.3125, 0.9583, 0.3164, 0.9583, 0.3125, 0.5417, 0.3086, 0.5417, 0.3086, 0.9583, 0.3125, 0.9583, 0.3086, 0.5417, 0.3047, 0.5417, 0.3047, 0.9583, 0.3086, 0.9583, 0.3047, 0.5417, 0.3008, 0.5417, 0.3008, 0.9583, 0.3047, 0.9583, 0.3008, 0.5417, 0.2969, 0.5417, 0.2969, 0.9583, 0.3008, 0.9583, 0.2969, 0.5417, 0.293, 0.5417, 0.293, 0.9583, 0.2969, 0.9583, 0.293, 0.5417, 0.2891, 0.5417, 0.2891, 0.9583, 0.293, 0.9583, 0.2891, 0.5417, 0.2852, 0.5417, 0.2852, 0.9583, 0.2891, 0.9583, 0.2852, 0.5417, 0.2812, 0.5417, 0.2812, 0.9583, 0.2852, 0.9583, 0.2812, 0.5417, 0.2773, 0.5417, 0.2773, 0.9583, 0.2812, 0.9583, 0.2773, 0.5417, 0.2734, 0.5417, 0.2734, 0.9583, 0.2773, 0.9583, 0.2734, 0.5417, 0.2695, 0.5417, 0.2695, 0.9583, 0.2734, 0.9583, 0.2695, 0.5417, 0.2656, 0.5417, 0.2656, 0.9583, 0.2695, 0.9583, 0.2656, 0.5417, 0.2617, 0.5417, 0.2617, 0.9583, 0.2656, 0.9583, 0.2617, 0.5417, 0.2578, 0.5417, 0.2578, 0.9583, 0.2617, 0.9583, 0.2578, 0.5417, 0.2539, 0.5417, 0.2539, 0.9583, 0.2578, 0.9583, 0.2539, 0.5417, 0.25, 0.5417, 0.25, 0.9583, 0.2539, 0.9583, 0.25, 0.5417, 0.2461, 0.5417, 0.2461, 0.9583, 0.25, 0.9583, 0.2461, 0.5417, 0.2422, 0.5417, 0.2422, 0.9583, 0.2461, 0.9583, 0.2422, 0.5417, 0.2383, 0.5417, 0.2383, 0.9583, 0.2422, 0.9583, 0.2383, 0.5417, 0.2344, 0.5417, 0.2344, 0.9583, 0.2383, 0.9583, 0.2344, 0.5417, 0.2305, 0.5417, 0.2305, 0.9583, 0.2344, 0.9583, 0.2305, 0.5417, 0.2266, 0.5417, 0.2266, 0.9583, 0.2305, 0.9583, 0.2266, 0.5417, 0.2227, 0.5417, 0.2227, 0.9583, 0.2266, 0.9583, 0.2227, 0.5417, 0.2188, 0.5417, 0.2188, 0.9583, 0.2227, 0.9583, 0.2188, 0.5417, 0.2148, 0.5417, 0.2148, 0.9583, 0.2188, 0.9583, 0.2148, 0.5417, 0.2109, 0.5417, 0.2109, 0.9583, 0.2148, 0.9583, 0.2109, 0.5417, 0.207, 0.5417, 0.207, 0.9583, 0.2109, 0.9583, 0.207, 0.5417, 0.2031, 0.5417, 0.2031, 0.9583, 0.207, 0.9583, 0.2031, 0.5417, 0.1992, 0.5417, 0.1992, 0.9583, 0.2031, 0.9583, 0.1992, 0.5417, 0.1953, 0.5417, 0.1953, 0.9583, 0.1992, 0.9583, 0.1953, 0.5417, 0.1914, 0.5417, 0.1914, 0.9583, 0.1953, 0.9583, 0.1914, 0.5417, 0.1875, 0.5417, 0.1875, 0.9583, 0.1914, 0.9583, 0.1875, 0.5417, 0.1836, 0.5417, 0.1836, 0.9583, 0.1875, 0.9583, 0.1836, 0.5417, 0.1797, 0.5417, 0.1797, 0.9583, 0.1836, 0.9583, 0.1797, 0.5417, 0.1758, 0.5417, 0.1758, 0.9583, 0.1797, 0.9583, 0.1758, 0.5417, 0.1719, 0.5417, 0.1719, 0.9583, 0.1758, 0.9583, 0.1719, 0.5417, 0.168, 0.5417, 0.168, 0.9583, 0.1719, 0.9583, 0.168, 0.5417, 0.1641, 0.5417, 0.1641, 0.9583, 0.168, 0.9583, 0.1641, 0.5417, 0.1602, 0.5417, 0.1602, 0.9583, 0.1641, 0.9583, 0.1602, 0.5417, 0.1562, 0.5417, 0.1562, 0.9583, 0.1602, 0.9583, 0.1562, 0.5417, 0.1523, 0.5417, 0.1523, 0.9583, 0.1562, 0.9583, 0.1523, 0.5417, 0.1484, 0.5417, 0.1484, 0.9583, 0.1523, 0.9583, 0.1484, 0.5417, 0.1445, 0.5417, 0.1445, 0.9583, 0.1484, 0.9583, 0.1445, 0.5417, 0.1406, 0.5417, 0.1406, 0.9583, 0.1445, 0.9583, 0.1406, 0.5417, 0.1367, 0.5417, 0.1367, 0.9583, 0.1406, 0.9583, 0.1367, 0.5417, 0.1328, 0.5417, 0.1328, 0.9583, 0.1367, 0.9583, 0.1328, 0.5417, 0.1289, 0.5417, 0.1289, 0.9583, 0.1328, 0.9583, 0.1289, 0.5417, 0.125, 0.5417, 0.125, 0.9583, 0.1289, 0.9583, 0.125, 0.5417, 0.1211, 0.5417, 0.1211, 0.9583, 0.125, 0.9583, 0.1211, 0.5417, 0.1172, 0.5417, 0.1172, 0.9583, 0.1211, 0.9583, 0.1172, 0.5417, 0.1133, 0.5417, 0.1133, 0.9583, 0.1172, 0.9583, 0.1133, 0.5417, 0.1094, 0.5417, 0.1094, 0.9583, 0.1133, 0.9583, 0.1094, 0.5417, 0.1055, 0.5417, 0.1055, 0.9583, 0.1094, 0.9583, 0.1055, 0.5417, 0.1016, 0.5417, 0.1016, 0.9583, 0.1055, 0.9583, 0.1016, 0.5417, 0.09766, 0.5417, 0.09766, 0.9583, 0.1016, 0.9583, 0.09766, 0.5417, 0.09375, 0.5417, 0.09375, 0.9583, 0.09766, 0.9583, 0.09375, 0.5417, 0.08984, 0.5417, 0.08984, 0.9583, 0.09375, 0.9583, 0.08984, 0.5417, 0.08594, 0.5417, 0.08594, 0.9583, 0.08984, 0.9583, 0.08594, 0.5417, 0.08203, 0.5417, 0.08203, 0.9583, 0.08594, 0.9583, 0.08203, 0.5417, 0.07812, 0.5417, 0.07812, 0.9583, 0.08203, 0.9583, 0.07812, 0.5417, 0.07422, 0.5417, 0.07422, 0.9583, 0.07812, 0.9583, 0.07422, 0.5417, 0.07031, 0.5417, 0.07031, 0.9583, 0.07422, 0.9583, 0.07031, 0.5417, 0.06641, 0.5417, 0.06641, 0.9583, 0.07031, 0.9583, 0.06641, 0.5417, 0.0625, 0.5417, 0.0625, 0.9583, 0.06641, 0.9583, 0.0625, 0.5417, 0.05859, 0.5417, 0.05859, 0.9583, 0.0625, 0.9583, 0.05859, 0.5417, 0.05469, 0.5417, 0.05469, 0.9583, 0.05859, 0.9583, 0.05469, 0.5417, 0.05078, 0.5417, 0.05078, 0.9583, 0.05469, 0.9583, 0.05078, 0.5417, 0.04688, 0.5417, 0.04688, 0.9583, 0.05078, 0.9583, 0.04688, 0.5417, 0.04297, 0.5417, 0.04297, 0.9583, 0.04688, 0.9583, 0.04297, 0.5417, 0.03906, 0.5417, 0.03906, 0.9583, 0.04297, 0.9583, 0.03906, 0.5417, 0.03516, 0.5417, 0.03516, 0.9583, 0.03906, 0.9583, 0.03516, 0.5417, 0.03125, 0.5417, 0.03125, 0.9583, 0.03516, 0.9583, 0.03125, 0.5417, 0.02734, 0.5417, 0.02734, 0.9583, 0.03125, 0.9583, 0.02734, 0.5417, 0.02344, 0.5417, 0.02344, 0.9583, 0.02734, 0.9583, 0.02344, 0.5417, 0.01953, 0.5417, 0.01953, 0.9583, 0.02344, 0.9583, 0.01953, 0.5417, 0.01562, 0.5417, 0.01562, 0.9583, 0.01953, 0.9583, 0.01562, 0.5417, 0.01172, 0.5417, 0.01172, 0.9583, 0.01562, 0.9583, 0.01172, 0.5417, 0.007812, 0.5417, 0.007812, 0.9583, 0.01172, 0.9583, 0.007812, 0.5417, 0.003906, 0.5417, 0.003906, 0.9583, 0.007812, 0.9583, 0.003906, 0.5417, 0.0, 0.5417, 0.0, 0.9583, 0.003906, 0.9583])
me_001.materials.append(mat_tunnel)
me_001.update()

# ---- objects
ob_light = bpy.data.objects.new('Light', light_light)
ob_camera = bpy.data.objects.new('Camera', cam_camera)
ob_x = bpy.data.objects.new('平面', me_x)
ob_001 = bpy.data.objects.new('円柱.001', me_x_1)
ob_002 = bpy.data.objects.new('円柱.002', me_002)
ob_x_1 = bpy.data.objects.new('立方体', me_001)

# ---- transforms, parenting, visibility, modifiers, constraints
ob_light.location = (4.076, 1.005, 5.904)
ob_light.rotation_euler = (0.6503, 0.05522, 1.866)
ob_light.lock_rotations_4d = False
ob_light.empty_display_type = 'ARROWS'
ob_light.color = (0.0, 0.0, 0.0, 0.0)
ob_light.lineart.crease_threshold = 0.0
ob_camera.location = (7.359, -6.926, 4.958)
ob_camera.rotation_euler = (1.109, 0.0, 0.8149)
ob_camera.lock_rotations_4d = False
ob_camera.empty_display_type = 'ARROWS'
ob_camera.color = (0.0, 0.0, 0.0, 0.0)
ob_camera.display_type = 'WIRE'
ob_camera.lineart.crease_threshold = 0.0
ob_x.location = (2.0, 0.0, -0.3)
ob_x.scale = (4.0, 2.5, 1.0)
ob_001.location = (-2.2, 1.5, 1.5)
ob_001.rotation_euler = (1.571, 0.0, 0.0)
ob_002.location = (6.2, -1.5, 1.5)
ob_002.rotation_euler = (1.571, 0.0, 0.0)
ob_x_1.location = (0.0, 0.0, 0.0)
ob_x_1.scale = (4.0, 1.0, 4.0)

# ---- collection membership
col_collection.objects.link(ob_light)
col_collection.objects.link(ob_camera)
col_collection.objects.link(ob_x)
col_collection.objects.link(ob_001)
col_collection.objects.link(ob_002)
col_collection.objects.link(ob_x_1)

# ---- scene / render settings (as saved in the file)
scene.camera = ob_camera
scene.frame_start = 1; scene.frame_end = 250; scene.frame_set(1)
scene.render.engine = 'BLENDER_EEVEE_NEXT'
scene.cycles.sampling_pattern = 'TABULATED_SOBOL'
scene.cycles.use_light_tree = False
scene.view_settings.view_transform = 'Filmic'
bpy.context.view_layer.update()
